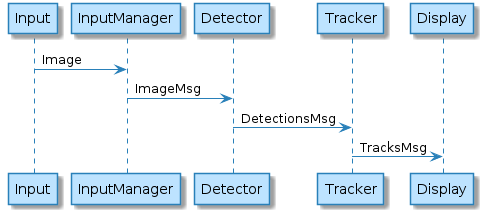

The diagram above was rendered by PlantUML. Its source (embedded in the PNG):
@startuml
skinparam backgroundColor white

skinparam note {
    BackgroundColor #F1FFFF
    BorderColor #2980B9
}

skinparam activity {
    BackgroundColor #BDE3FF
    ArrowColor #2980B9
    BorderColor #2980B9
    StartColor #227BC6
    EndColor #227BC6
    BarColor #227BC6
}

skinparam sequence {
    ArrowColor  #2980B9
    DividerBackgroundColor  #BDE3FF
    GroupBackgroundColor    #BDE3FF
    LifeLineBackgroundColor white
    LifeLineBorderColor #2980B9
    ParticipantBackgroundColor  #BDE3FF
    ParticipantBorderColor  #2980B9
    BoxLineColor    #2980B9
    BoxBackgroundColor  #DDDDDD
}

skinparam actorBackgroundColor #FEFECE
skinparam actorBorderColor    #A80036

skinparam usecaseArrowColor   #A80036
skinparam usecaseBackgroundColor  #FEFECE
skinparam usecaseBorderColor  #A80036

skinparam classArrowColor #A80036
skinparam classBackgroundColor    #FEFECE
skinparam classBorderColor    #A80036

skinparam objectArrowColor    #A80036
skinparam objectBackgroundColor   #FEFECE
skinparam objectBorderColor   #A80036

skinparam packageBackgroundColor  #FEFECE
skinparam packageBorderColor  #A80036

skinparam stereotypeCBackgroundColor  #ADD1B2
skinparam stereotypeABackgroundColor  #A9DCDF
skinparam stereotypeIBackgroundColor  #B4A7E5
skinparam stereotypeEBackgroundColor  #EB937F

skinparam componentArrowColor #A80036
skinparam componentBackgroundColor    #FEFECE
skinparam componentBorderColor    #A80036
skinparam componentInterfaceBackgroundColor   #FEFECE
skinparam componentInterfaceBorderColor   #A80036

skinparam stateBackgroundColor #BDE3FF
skinparam stateBorderColor #2980B9
skinparam stateArrowColor #2980B9
skinparam stateStartColor black
skinparam stateEndColor   black
Input -> InputManager: Image
InputManager -> Detector: ImageMsg  
Detector -> Tracker: DetectionsMsg
Tracker -> Display: TracksMsg
@enduml